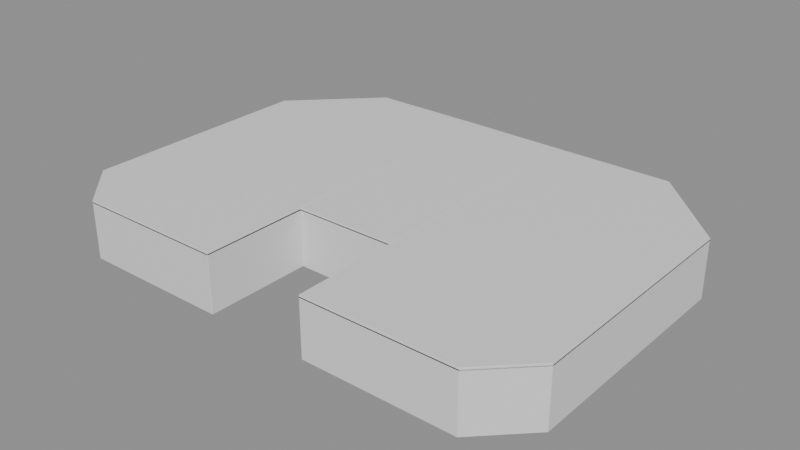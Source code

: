 # Source: middle-terraces-r01.blend  (saved by Blender 5.2.44; exported with 4.5.12 LTS)
import bpy
from mathutils import Matrix  # noqa: F401  (used for matrix-valued properties, if any)

bpy.ops.wm.read_factory_settings(use_empty=True)
scene = bpy.context.scene
scene.name = 'TigerMessenger_Middle_Terraces_Review'

# ---- materials (node trees are filled in below, after node groups)
mat_plaza_stone_0_001 = bpy.data.materials.new('plaza-stone-0.001')
mat_plaza_stone_0_001.diffuse_color = (0.3763, 0.4179, 0.4342, 1.0)
mat_plaza_stone_1_001 = bpy.data.materials.new('plaza-stone-1.001')
mat_plaza_stone_1_001.diffuse_color = (0.6867, 0.6654, 0.5647, 1.0)

# ---- material node trees
mat_plaza_stone_0_001.use_nodes = True; mat_plaza_stone_0_001.node_tree.nodes.clear()
_N = mat_plaza_stone_0_001.node_tree.nodes; _L = mat_plaza_stone_0_001.node_tree.links
n0 = _N.new('ShaderNodeBsdfPrincipled'); n0.name = 'Principled BSDF'; n0.location = (-200, 100)
n0.inputs[10].default_value = 0.005
n1 = _N.new('ShaderNodeOutputMaterial'); n1.name = 'Material Output'; n1.location = (200, 100)
_L.new(n0.outputs[0], n1.inputs[0])
n1.is_active_output = True
mat_plaza_stone_1_001.use_nodes = True; mat_plaza_stone_1_001.node_tree.nodes.clear()
_N = mat_plaza_stone_1_001.node_tree.nodes; _L = mat_plaza_stone_1_001.node_tree.links
n0 = _N.new('ShaderNodeBsdfPrincipled'); n0.name = 'Principled BSDF'; n0.location = (-200, 100)
n0.inputs[10].default_value = 0.005
n1 = _N.new('ShaderNodeOutputMaterial'); n1.name = 'Material Output'; n1.location = (200, 100)
_L.new(n0.outputs[0], n1.inputs[0])
n1.is_active_output = True

# ---- meshes
me_plaza_stone_002 = bpy.data.meshes.new('plaza-stone.002')
me_plaza_stone_002.from_pydata([(63.58, -31.98, 9.9), (63.6, -31.98, 9.882), (63.58, -32.0, 9.882), (56.42, -31.98, 9.9), (56.42, -32.0, 9.882), (56.4, -31.98, 9.882), (63.58, -31.98, 5.9), (63.58, -32.0, 5.918), (63.6, -31.98, 5.918), (56.42, -32.0, 5.918), (56.42, -31.98, 5.9), (56.4, -31.98, 5.918), (74.19, -39.48, 9.9), (74.21, -39.49, 9.882), (74.18, -39.5, 9.882), (63.62, -39.48, 9.9), (63.62, -39.5, 9.882), (63.6, -39.48, 9.882), (63.58, -14.18, 9.9), (63.6, -14.16, 9.882), (63.62, -14.18, 9.9), (63.6, -14.18, 9.9), (71.89, -14.18, 9.9), (71.88, -14.16, 9.882), (71.91, -14.17, 9.882), (77.38, -19.67, 9.9), (77.39, -19.65, 9.882), (77.4, -19.68, 9.882), (77.39, -36.31, 9.882), (77.38, -36.29, 9.9), (77.4, -36.28, 9.882), (74.19, -39.48, 5.9), (74.18, -39.5, 5.918), (74.21, -39.49, 5.918), (63.62, -14.18, 5.9), (63.6, -14.16, 5.918), (63.58, -14.18, 5.9), (63.6, -14.18, 5.9), (63.62, -39.5, 5.918), (63.62, -39.48, 5.9), (63.6, -39.48, 5.918), (77.38, -36.29, 5.9), (77.39, -36.31, 5.918), (77.4, -36.28, 5.918), (77.38, -19.67, 5.9), (77.4, -19.68, 5.918), (77.39, -19.65, 5.918), (71.88, -14.16, 5.918), (71.89, -14.18, 5.9), (71.91, -14.17, 5.918), (56.38, -39.48, 9.9), (56.4, -39.48, 9.882), (56.38, -39.5, 9.882), (45.81, -39.48, 9.9), (45.82, -39.5, 9.882), (45.79, -39.49, 9.882), (42.6, -36.28, 9.882), (42.62, -36.29, 9.9), (42.61, -36.31, 9.882), (42.62, -19.67, 9.9), (42.6, -19.68, 9.882), (42.61, -19.65, 9.882), (48.11, -14.18, 9.9), (48.09, -14.17, 9.882), (48.12, -14.16, 9.882), (56.42, -14.18, 9.9), (56.4, -14.18, 9.9), (56.38, -14.18, 9.9), (56.4, -14.15, 9.887), (56.38, -39.48, 5.9), (56.38, -39.5, 5.918), (56.4, -39.48, 5.918), (42.62, -36.29, 5.9), (42.6, -36.28, 5.918), (42.61, -36.31, 5.918), (45.82, -39.5, 5.918), (45.81, -39.48, 5.9), (45.79, -39.49, 5.918), (56.38, -14.18, 5.9), (56.4, -14.18, 5.9), (56.42, -14.18, 5.9), (56.4, -14.15, 5.913), (48.11, -14.18, 5.9), (48.12, -14.16, 5.918), (48.09, -14.17, 5.918), (42.6, -19.68, 5.918), (42.62, -19.67, 5.9), (42.61, -19.65, 5.918)], [], [(27, 26, 25), (66, 67, 50), (40, 39, 38), (8, 7, 6), (52, 51, 50), (79, 71, 69), (26, 24, 22), (24, 23, 22), (77, 76, 75), (33, 32, 31), (55, 53, 57), (71, 70, 69), (77, 74, 72), (84, 86, 87), (11, 10, 9), (5, 4, 3), (81, 80, 79), (43, 42, 41), (81, 79, 78), (74, 73, 72), (54, 52, 50), (56, 57, 59), (75, 76, 69), (37, 35, 34), (21, 17, 15), (27, 25, 29), (64, 63, 62), (14, 13, 12), (49, 46, 44), (49, 48, 47), (64, 62, 67), (61, 60, 59), (21, 20, 19), (68, 66, 65), (37, 36, 35), (58, 57, 56), (84, 82, 86), (46, 45, 44), (87, 86, 85), (84, 83, 82), (55, 54, 53), (21, 19, 18), (85, 86, 72), (30, 29, 28), (37, 34, 39), (17, 16, 15), (43, 41, 44), (2, 1, 0), (63, 61, 59), (83, 78, 82), (83, 81, 78), (77, 72, 76), (68, 67, 66), (64, 67, 68), (63, 59, 62), (55, 57, 58), (49, 44, 48), (43, 44, 45), (37, 39, 40), (27, 29, 30), (26, 22, 25), (21, 15, 20), (85, 72, 73), (79, 69, 78), (75, 69, 70), (56, 59, 60), (54, 50, 53), (66, 50, 51), (60, 87, 85), (58, 73, 74), (54, 77, 75), (51, 70, 71), (63, 83, 84), (47, 34, 35), (42, 31, 41), (32, 39, 31), (23, 20, 22), (14, 15, 16), (28, 12, 13), (23, 49, 47), (16, 40, 38), (13, 32, 33), (30, 42, 43), (26, 45, 46), (79, 10, 11), (81, 36, 80), (37, 6, 36), (9, 6, 7), (68, 18, 19), (66, 3, 65), (2, 3, 4), (21, 0, 1), (4, 11, 9), (1, 7, 8), (61, 84, 87), (69, 76, 72), (56, 85, 73), (66, 79, 78), (65, 19, 35), (66, 71, 79), (5, 79, 11), (6, 80, 36), (55, 74, 77), (52, 75, 70), (59, 57, 50), (0, 65, 3), (24, 46, 49), (34, 48, 44), (19, 47, 35), (27, 43, 45), (42, 13, 33), (14, 38, 32), (19, 35, 34), (18, 1, 8), (20, 15, 25), (2, 9, 7), (60, 61, 87), (58, 56, 73), (54, 55, 77), (51, 52, 70), (63, 64, 83), (47, 48, 34), (42, 33, 31), (32, 38, 39), (23, 19, 20), (14, 12, 15), (28, 29, 12), (23, 24, 49), (16, 17, 40), (13, 14, 32), (30, 28, 42), (26, 27, 45), (79, 80, 10), (81, 35, 36), (37, 8, 6), (9, 10, 6), (68, 65, 18), (66, 5, 3), (2, 0, 3), (21, 18, 0), (4, 5, 11), (1, 2, 7), (61, 63, 84), (72, 86, 69), (86, 82, 78), (69, 86, 78), (56, 60, 85), (78, 83, 64), (64, 67, 78), (67, 66, 78), (35, 80, 65), (80, 79, 65), (79, 66, 65), (66, 51, 71), (5, 66, 79), (6, 10, 80), (55, 58, 74), (52, 54, 75), (57, 53, 50), (50, 67, 59), (67, 62, 59), (0, 18, 65), (24, 26, 46), (44, 41, 39), (41, 31, 39), (39, 34, 44), (19, 23, 47), (27, 30, 43), (42, 28, 13), (14, 16, 38), (34, 40, 17), (17, 20, 34), (20, 19, 34), (8, 36, 18), (36, 35, 18), (35, 19, 18), (12, 29, 15), (29, 25, 15), (25, 22, 20), (2, 4, 9)])
me_plaza_stone_002.materials.append(mat_plaza_stone_0_001)
me_plaza_stone_002.update()
me_plaza_stone_003 = bpy.data.meshes.new('plaza-stone.003')
me_plaza_stone_003.from_pydata([(63.58, -31.98, 10.0), (63.6, -31.98, 9.982), (63.58, -32.0, 9.982), (56.42, -31.98, 10.0), (56.42, -32.0, 9.982), (56.4, -31.98, 9.982), (63.58, -31.98, 9.8), (63.58, -32.0, 9.818), (63.6, -31.98, 9.818), (56.42, -32.0, 9.818), (56.42, -31.98, 9.8), (56.4, -31.98, 9.818), (74.19, -39.48, 10.0), (74.21, -39.49, 9.982), (74.18, -39.5, 9.982), (63.62, -39.48, 10.0), (63.62, -39.5, 9.982), (63.6, -39.48, 9.982), (63.58, -14.18, 10.0), (63.6, -14.16, 9.982), (63.62, -14.18, 10.0), (63.6, -14.18, 10.0), (71.89, -14.18, 10.0), (71.88, -14.16, 9.982), (71.91, -14.17, 9.982), (77.38, -19.67, 10.0), (77.39, -19.65, 9.982), (77.4, -19.68, 9.982), (77.39, -36.31, 9.982), (77.38, -36.29, 10.0), (77.4, -36.28, 9.982), (74.19, -39.48, 9.8), (74.18, -39.5, 9.818), (74.21, -39.49, 9.818), (63.62, -14.18, 9.8), (63.6, -14.16, 9.818), (63.58, -14.18, 9.8), (63.6, -14.18, 9.8), (63.62, -39.5, 9.818), (63.62, -39.48, 9.8), (63.6, -39.48, 9.818), (77.38, -36.29, 9.8), (77.39, -36.31, 9.818), (77.4, -36.28, 9.818), (77.38, -19.67, 9.8), (77.4, -19.68, 9.818), (77.39, -19.65, 9.818), (71.88, -14.16, 9.818), (71.89, -14.18, 9.8), (71.91, -14.17, 9.818), (56.38, -39.48, 10.0), (56.4, -39.48, 9.982), (56.38, -39.5, 9.982), (45.81, -39.48, 10.0), (45.82, -39.5, 9.982), (45.79, -39.49, 9.982), (42.6, -36.28, 9.982), (42.62, -36.29, 10.0), (42.61, -36.31, 9.982), (42.62, -19.67, 10.0), (42.6, -19.68, 9.982), (42.61, -19.65, 9.982), (48.11, -14.18, 10.0), (48.09, -14.17, 9.982), (48.12, -14.16, 9.982), (56.38, -14.14, 10.0), (56.4, -14.16, 10.0), (56.38, -14.18, 10.0), (56.42, -14.14, 10.0), (56.38, -39.48, 9.8), (56.38, -39.5, 9.818), (56.4, -39.48, 9.818), (42.62, -36.29, 9.8), (42.6, -36.28, 9.818), (42.61, -36.31, 9.818), (45.82, -39.5, 9.818), (45.81, -39.48, 9.8), (45.79, -39.49, 9.818), (56.42, -14.18, 9.8), (56.4, -14.16, 9.8), (56.42, -14.14, 9.8), (56.38, -14.18, 9.8), (48.11, -14.18, 9.8), (48.12, -14.16, 9.818), (48.09, -14.17, 9.818), (42.6, -19.68, 9.818), (42.62, -19.67, 9.8), (42.61, -19.65, 9.818)], [], [(24, 23, 22), (51, 66, 67), (33, 32, 31), (5, 4, 3), (46, 45, 44), (21, 17, 15), (61, 60, 59), (21, 19, 18), (46, 44, 48), (81, 79, 78), (64, 62, 67), (68, 66, 65), (27, 26, 25), (17, 16, 15), (8, 7, 6), (2, 1, 0), (21, 20, 19), (37, 35, 34), (64, 63, 62), (58, 57, 56), (56, 57, 59), (75, 76, 69), (85, 86, 72), (30, 29, 28), (27, 25, 29), (49, 48, 47), (43, 41, 44), (11, 10, 9), (63, 61, 59), (43, 42, 41), (83, 80, 81), (55, 54, 53), (37, 36, 35), (52, 51, 50), (81, 80, 79), (40, 39, 38), (87, 86, 85), (84, 83, 82), (54, 52, 50), (71, 70, 69), (71, 69, 79), (14, 13, 12), (26, 24, 22), (84, 86, 87), (37, 34, 39), (77, 76, 75), (55, 53, 57), (83, 81, 82), (77, 74, 72), (74, 73, 72), (84, 82, 86), (77, 72, 76), (68, 67, 66), (64, 67, 68), (63, 59, 62), (55, 57, 58), (46, 48, 49), (43, 44, 45), (37, 39, 40), (27, 29, 30), (26, 22, 25), (21, 15, 20), (85, 72, 73), (71, 79, 80), (75, 69, 70), (56, 59, 60), (54, 50, 53), (51, 67, 50), (60, 87, 85), (58, 73, 74), (54, 77, 75), (51, 70, 71), (63, 83, 84), (47, 34, 35), (42, 31, 41), (32, 39, 31), (23, 20, 22), (14, 15, 16), (28, 12, 13), (23, 49, 47), (16, 40, 38), (13, 32, 33), (43, 28, 42), (26, 45, 46), (11, 78, 10), (35, 78, 79), (37, 6, 36), (9, 6, 7), (19, 66, 18), (5, 68, 65), (2, 3, 4), (21, 0, 1), (4, 11, 9), (1, 7, 8), (61, 84, 87), (69, 76, 72), (56, 85, 73), (67, 66, 79), (66, 35, 79), (66, 71, 79), (5, 66, 78), (6, 78, 36), (55, 74, 77), (52, 75, 70), (59, 57, 50), (3, 18, 65), (24, 46, 49), (34, 48, 44), (19, 47, 35), (27, 43, 45), (42, 13, 33), (14, 38, 32), (19, 35, 34), (18, 1, 8), (20, 15, 25), (2, 9, 7), (60, 61, 87), (58, 56, 73), (54, 55, 77), (51, 52, 70), (63, 64, 83), (47, 48, 34), (42, 33, 31), (32, 38, 39), (23, 19, 20), (14, 12, 15), (28, 29, 12), (23, 24, 49), (16, 17, 40), (13, 14, 32), (43, 30, 28), (26, 27, 45), (11, 81, 78), (35, 36, 78), (37, 8, 6), (9, 10, 6), (19, 65, 66), (5, 3, 68), (2, 0, 3), (21, 18, 0), (4, 5, 11), (1, 2, 7), (61, 63, 84), (72, 86, 69), (86, 82, 80), (69, 86, 80), (56, 60, 85), (80, 83, 79), (83, 64, 67), (79, 83, 67), (66, 19, 35), (66, 51, 71), (78, 11, 5), (5, 65, 66), (66, 79, 78), (6, 10, 78), (55, 58, 74), (52, 54, 75), (57, 53, 50), (50, 67, 59), (67, 62, 59), (3, 0, 18), (24, 26, 46), (44, 41, 39), (41, 31, 39), (39, 34, 44), (19, 23, 47), (27, 30, 43), (42, 28, 13), (14, 16, 38), (34, 40, 17), (17, 20, 34), (20, 19, 34), (8, 36, 18), (36, 35, 18), (35, 19, 18), (12, 29, 15), (29, 25, 15), (25, 22, 20), (2, 4, 9)])
me_plaza_stone_003.materials.append(mat_plaza_stone_1_001)
me_plaza_stone_003.update()

# ---- objects
ob_harbor_curtain_part_0_001 = bpy.data.objects.new('harbor-curtain-part-0.001', me_plaza_stone_002)
ob_harbor_curtain_part_1_001 = bpy.data.objects.new('harbor-curtain-part-1.001', me_plaza_stone_003)

# ---- transforms, parenting, visibility, modifiers, constraints
ob_harbor_curtain_part_0_001.location = (0.0, 0.0, 0.0)
ob_harbor_curtain_part_1_001.location = (0.0, 0.0, 0.0)

# ---- collection membership
scene.collection.objects.link(ob_harbor_curtain_part_0_001)
scene.collection.objects.link(ob_harbor_curtain_part_1_001)

# ---- scene / render settings (as saved in the file)
scene.frame_start = 1; scene.frame_end = 250; scene.frame_set(1)
scene.render.engine = 'BLENDER_EEVEE_NEXT'
scene.render.image_settings.exr_codec = 'NONE'
scene.render.use_bake_clear = False
scene.render.bake_margin = 0
scene.render.bake_bias = 0.0
scene.render.bake_samples = 0
scene.render.simplify_subdivision_render = 0
scene.render.simplify_child_particles_render = 0.0
scene.render.compositor_device = 'GPU'
scene.eevee.use_volume_custom_range = False
scene.eevee.gtao_distance = 0.0
scene.eevee.use_fast_gi = False
scene.eevee.fast_gi_thickness_near = 0.1
scene.eevee.fast_gi_thickness_far = 0.0
scene.eevee.ray_tracing_options.screen_trace_thickness = 0.1
bpy.context.view_layer.update()

# ---- added for rendering (the .blend has no active camera and no usable light): camera, sun + grey world if the file has none
cam_auto = bpy.data.cameras.new('AutoCamera')
cam_auto.lens = 50.0
cam_auto.sensor_width = 36.0
cam_auto.clip_end = 1000.0
ob_auto_camera = bpy.data.objects.new('AutoCamera', cam_auto)
scene.collection.objects.link(ob_auto_camera)
ob_auto_camera.location = (100.019, -74.8442, 39.9655)
ob_auto_camera.rotation_euler = (1.09748, -7.21219e-08, 0.694738)
scene.camera = ob_auto_camera
light_auto_sun = bpy.data.lights.new('AutoSun', 'SUN')
light_auto_sun.energy = 3.0
light_auto_sun.angle = 0.0523599
ob_auto_sun = bpy.data.objects.new('AutoSun', light_auto_sun)
scene.collection.objects.link(ob_auto_sun)
ob_auto_sun.rotation_euler = (0.872665, 0.174533, 0.523599)
if scene.world is None:
    world_auto = bpy.data.worlds.new('AutoWorld')
    world_auto.color = (0.3, 0.3, 0.3)
    scene.world = world_auto
bpy.context.view_layer.update()
